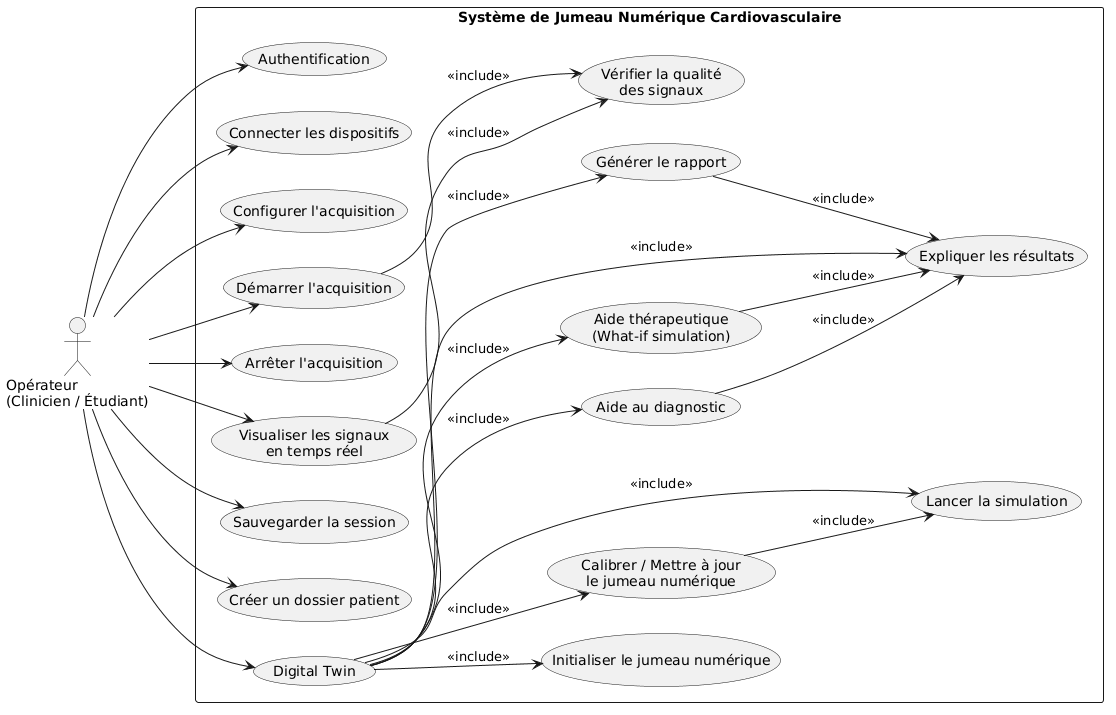

The diagram above was rendered by PlantUML. Its source (embedded in the PNG):
@startuml
left to right direction
skinparam packageStyle rectangle

actor "Opérateur\n(Clinicien / Étudiant)" as Operator

rectangle "Système de Jumeau Numérique Cardiovasculaire" {

  usecase "Authentification" as UC_Auth

  usecase "Connecter les dispositifs" as UC_Connect
  usecase "Configurer l'acquisition" as UC_Config
  usecase "Démarrer l'acquisition" as UC_Start
  usecase "Arrêter l'acquisition" as UC_Stop
  usecase "Visualiser les signaux\nen temps réel" as UC_View
  usecase "Vérifier la qualité\ndes signaux" as UC_Quality
  usecase "Sauvegarder la session" as UC_Save

  usecase "Créer un dossier patient" as UC_AddPatient

  usecase "Digital Twin" as UC_DT

  usecase "Initialiser le jumeau numérique" as UC_InitTwin
  usecase "Calibrer / Mettre à jour\nle jumeau numérique" as UC_Calibrate
  usecase "Lancer la simulation" as UC_Sim
  usecase "Aide au diagnostic" as UC_Diagnosis
  usecase "Aide thérapeutique\n(What-if simulation)" as UC_Therapy
  usecase "Expliquer les résultats" as UC_Explain
  usecase "Générer le rapport" as UC_Report
}

Operator --> UC_Auth
Operator --> UC_AddPatient
Operator --> UC_Connect
Operator --> UC_Config
Operator --> UC_Start
Operator --> UC_Stop
Operator --> UC_View
Operator --> UC_Save
Operator --> UC_DT

UC_Start --> UC_Quality : <<include>>
UC_View --> UC_Quality : <<include>>

UC_DT --> UC_InitTwin : <<include>>
UC_DT --> UC_Calibrate : <<include>>
UC_DT --> UC_Sim : <<include>>
UC_DT --> UC_Diagnosis : <<include>>
UC_DT --> UC_Therapy : <<include>>
UC_DT --> UC_Explain : <<include>>
UC_DT --> UC_Report : <<include>>

UC_Calibrate --> UC_Sim : <<include>>
UC_Diagnosis --> UC_Explain : <<include>>
UC_Therapy --> UC_Explain : <<include>>
UC_Report --> UC_Explain : <<include>>
@enduml